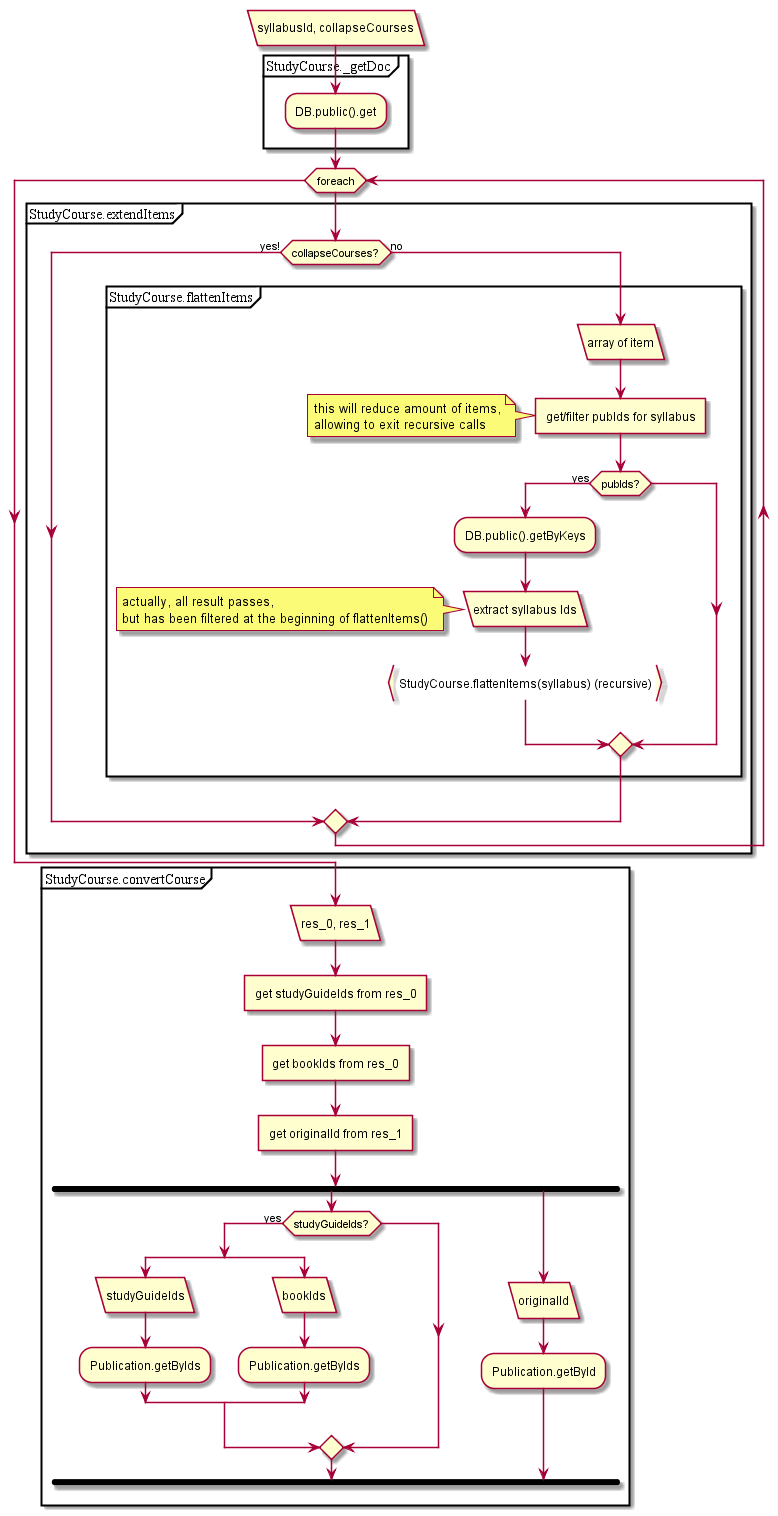

The diagram above was rendered by PlantUML. Its source (embedded in the PNG):
@startuml
:syllabusId, collapseCourses/
partition StudyCourse._getDoc {
:DB.public().get;
}
while (foreach)
partition StudyCourse.extendItems {
if(collapseCourses?) then (yes!)
else (no)
partition StudyCourse.flattenItems {
:array of item/
:get/filter pubIds for syllabus]
note left: this will reduce amount of items,\nallowing to exit recursive calls
if(pubIds?) then (yes)
:DB.public().getByKeys;
:extract syllabus Ids/
note left: actually, all result passes,\nbut has been filtered at the beginning of flattenItems()
:StudyCourse.flattenItems(syllabus) (recursive)}
endif;
}
endif;
}
end while;
partition StudyCourse.convertCourse {
:res_0, res_1/
:get studyGuideIds from res_0]
:get bookIds from res_0]
:get originalId from res_1]
fork
if (studyGuideIds?) then (yes)
split
:studyGuideIds/
:Publication.getByIds;
split again
:bookIds/
:Publication.getByIds;
end split;
endif;
fork again
:originalId/
:Publication.getById;
end fork;
}
@enduml